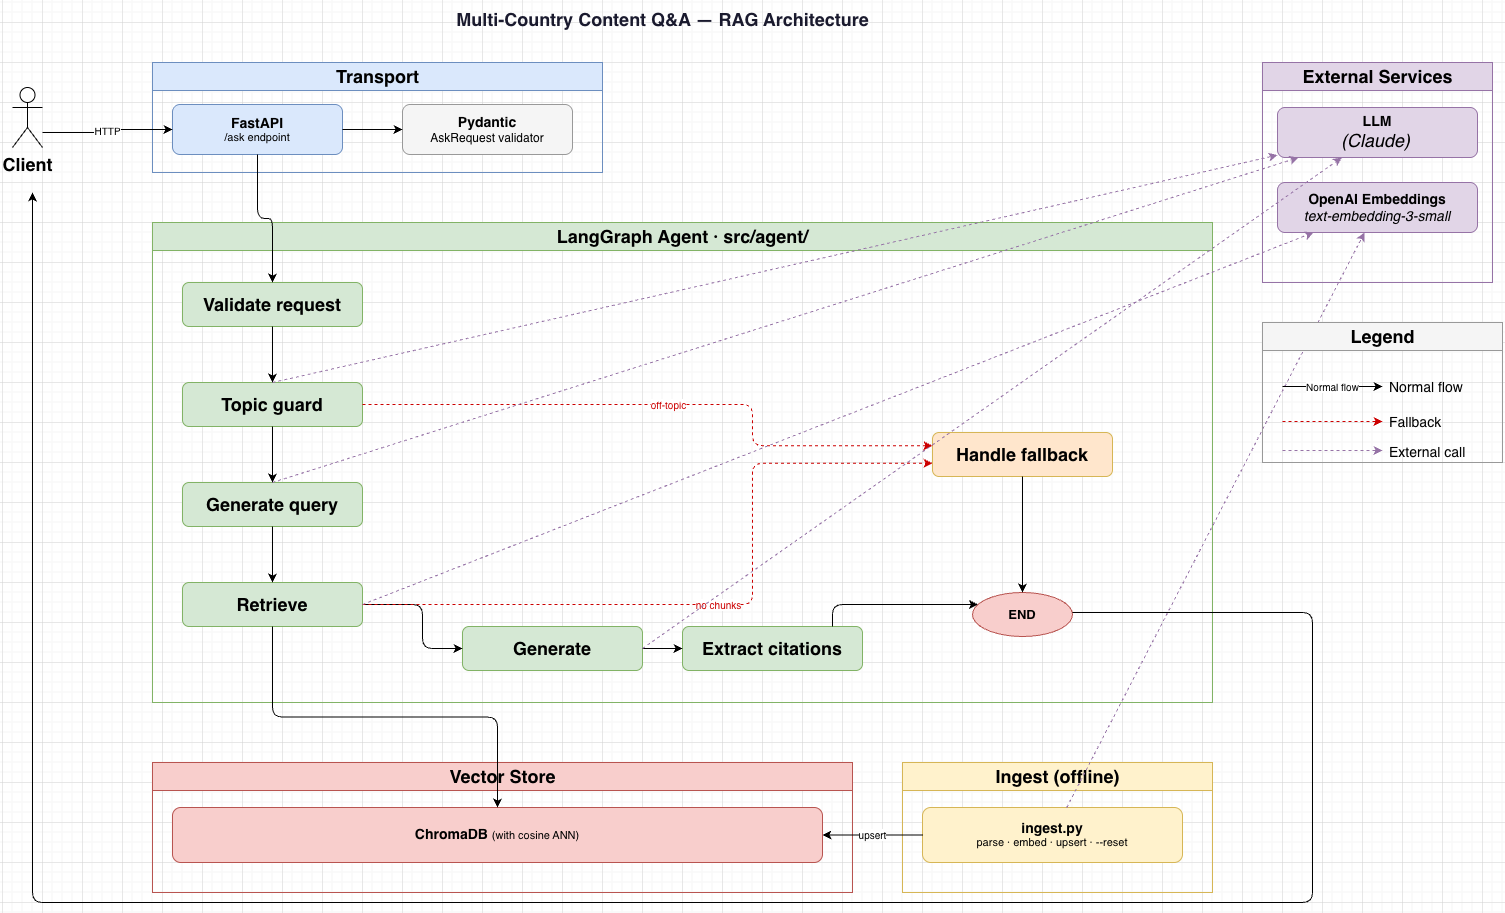

The diagram above was exported from draw.io. Its source (the exported page's mxGraphModel, read from the mxfile embedded in the PNG):
<mxGraphModel dx="1719" dy="1011" grid="1" gridSize="10" guides="1" tooltips="1" connect="1" arrows="1" fold="1" page="1" pageScale="1" pageWidth="1600" pageHeight="1000" math="0" shadow="0">
  <root>
    <mxCell id="0" />
    <mxCell id="1" parent="0" />
    <mxCell id="title" parent="1" style="text;html=1;fontSize=18;fontStyle=1;align=center;fillColor=none;strokeColor=none;fontColor=#1a1a2e;" value="Multi-Country Content Q&amp;A — RAG Architecture" vertex="1">
      <mxGeometry height="36" width="1000" x="200" y="20" as="geometry" />
    </mxCell>
    <mxCell id="ext-layer" parent="1" style="swimlane;html=1;fontSize=11;fontStyle=1;fillColor=#e1d5e7;strokeColor=#9673a6;startSize=28;swimlaneLine=1;" value="&lt;font style=&quot;font-size: 18px;&quot;&gt;External Services&lt;/font&gt;" vertex="1">
      <mxGeometry height="220" width="230" x="1300" y="80" as="geometry" />
    </mxCell>
    <mxCell id="llm-box" parent="ext-layer" style="rounded=1;whiteSpace=wrap;html=1;fillColor=#e1d5e7;strokeColor=#9673a6;fontSize=11;" value="&lt;b&gt;&lt;font style=&quot;font-size: 14px;&quot;&gt;LLM&lt;/font&gt;&lt;/b&gt;&lt;br&gt;&lt;i&gt;&lt;font style=&quot;font-size: 18px;&quot;&gt;(Claude)&lt;/font&gt;&amp;nbsp;&lt;/i&gt;" vertex="1">
      <mxGeometry height="50" width="200" x="15" y="45" as="geometry" />
    </mxCell>
    <mxCell id="embeddings" parent="ext-layer" style="rounded=1;whiteSpace=wrap;html=1;fillColor=#e1d5e7;strokeColor=#9673a6;fontSize=11;" value="&lt;b&gt;&lt;font style=&quot;font-size: 14px;&quot;&gt;OpenAI Embeddings&lt;/font&gt;&lt;/b&gt;&lt;br&gt;&lt;i&gt;&lt;font style=&quot;font-size: 14px;&quot;&gt;text-embedding-3-small&lt;/font&gt;&lt;/i&gt;" vertex="1">
      <mxGeometry height="50" width="200" x="15" y="120" as="geometry" />
    </mxCell>
    <mxCell id="api-layer" parent="1" style="swimlane;html=1;fontSize=11;fontStyle=1;fillColor=#dae8fc;strokeColor=#6c8ebf;startSize=28;" value="&lt;font style=&quot;font-size: 18px;&quot;&gt;Transport&lt;/font&gt;" vertex="1">
      <mxGeometry height="110" width="450" x="190" y="80" as="geometry" />
    </mxCell>
    <mxCell id="fastapi" parent="api-layer" style="rounded=1;whiteSpace=wrap;html=1;fillColor=#dae8fc;strokeColor=#6c8ebf;fontSize=11;" value="&lt;b&gt;&lt;font style=&quot;font-size: 14px;&quot;&gt;FastAPI&lt;/font&gt;&lt;/b&gt;&lt;br&gt;/ask endpoint" vertex="1">
      <mxGeometry height="50" width="170" x="20" y="42" as="geometry" />
    </mxCell>
    <mxCell id="pydantic" parent="api-layer" style="rounded=1;whiteSpace=wrap;html=1;fillColor=#f5f5f5;strokeColor=#999;fontSize=11;" value="&lt;b&gt;&lt;font style=&quot;font-size: 14px;&quot;&gt;Pydantic&lt;/font&gt;&lt;/b&gt;&lt;br&gt;&lt;font style=&quot;font-size: 12px;&quot;&gt;AskRequest validator&lt;/font&gt;" vertex="1">
      <mxGeometry height="50" width="170" x="250" y="42" as="geometry" />
    </mxCell>
    <mxCell id="e-api-pydantic" edge="1" parent="api-layer" source="fastapi" style="edgeStyle=orthogonalEdgeStyle;html=1;" target="pydantic" value="">
      <mxGeometry relative="1" as="geometry" />
    </mxCell>
    <mxCell id="agent-layer" parent="1" style="swimlane;html=1;fontSize=11;fontStyle=1;fillColor=#d5e8d4;strokeColor=#82b366;startSize=28;" value="&lt;font style=&quot;font-size: 18px;&quot;&gt;LangGraph Agent  ·  src/agent/&lt;/font&gt;" vertex="1">
      <mxGeometry height="480" width="1060" x="190" y="240" as="geometry" />
    </mxCell>
    <mxCell id="n-validate" parent="agent-layer" style="rounded=1;whiteSpace=wrap;html=1;fillColor=#d5e8d4;strokeColor=#82b366;fontSize=12;fontStyle=1;" value="&lt;font style=&quot;font-size: 18px;&quot;&gt;Validate request&lt;/font&gt;" vertex="1">
      <mxGeometry height="44" width="180" x="30" y="60" as="geometry" />
    </mxCell>
    <mxCell id="n-topicguard" parent="agent-layer" style="rounded=1;whiteSpace=wrap;html=1;fillColor=#d5e8d4;strokeColor=#82b366;fontSize=12;fontStyle=1;" value="&lt;font style=&quot;font-size: 18px;&quot;&gt;Topic guard&lt;/font&gt;" vertex="1">
      <mxGeometry height="44" width="180" x="30" y="160" as="geometry" />
    </mxCell>
    <mxCell id="n-genquery" parent="agent-layer" style="rounded=1;whiteSpace=wrap;html=1;fillColor=#d5e8d4;strokeColor=#82b366;fontSize=12;fontStyle=1;" value="&lt;font style=&quot;font-size: 18px;&quot;&gt;Generate query&lt;/font&gt;" vertex="1">
      <mxGeometry height="44" width="180" x="30" y="260" as="geometry" />
    </mxCell>
    <mxCell id="n-retrieve" parent="agent-layer" style="rounded=1;whiteSpace=wrap;html=1;fillColor=#d5e8d4;strokeColor=#82b366;fontSize=12;fontStyle=1;" value="&lt;font style=&quot;font-size: 18px;&quot;&gt;Retrieve&lt;/font&gt;" vertex="1">
      <mxGeometry height="44" width="180" x="30" y="360" as="geometry" />
    </mxCell>
    <mxCell id="n-synthesize" parent="agent-layer" style="rounded=1;whiteSpace=wrap;html=1;fillColor=#d5e8d4;strokeColor=#82b366;fontSize=12;fontStyle=1;" value="&lt;font style=&quot;font-size: 18px;&quot;&gt;Generate&lt;/font&gt;" vertex="1">
      <mxGeometry height="44" width="180" x="310" y="404" as="geometry" />
    </mxCell>
    <mxCell id="n-citations" parent="agent-layer" style="rounded=1;whiteSpace=wrap;html=1;fillColor=#d5e8d4;strokeColor=#82b366;fontSize=12;fontStyle=1;" value="&lt;font style=&quot;font-size: 18px;&quot;&gt;Extract citations&lt;/font&gt;" vertex="1">
      <mxGeometry height="44" width="180" x="530" y="404" as="geometry" />
    </mxCell>
    <mxCell id="n-fallback" parent="agent-layer" style="rounded=1;whiteSpace=wrap;html=1;fillColor=#ffe6cc;strokeColor=#d6b656;fontSize=12;fontStyle=1;" value="&lt;font style=&quot;font-size: 18px;&quot;&gt;Handle fallback&lt;/font&gt;" vertex="1">
      <mxGeometry height="44" width="180" x="780" y="210" as="geometry" />
    </mxCell>
    <mxCell id="n-end" parent="agent-layer" style="ellipse;whiteSpace=wrap;html=1;fillColor=#f8cecc;strokeColor=#b85450;fontSize=13;fontStyle=1;" value="END" vertex="1">
      <mxGeometry height="44" width="100" x="820" y="370" as="geometry" />
    </mxCell>
    <mxCell id="e-val-guard" edge="1" parent="agent-layer" source="n-validate" style="edgeStyle=orthogonalEdgeStyle;html=1;" target="n-topicguard" value="">
      <mxGeometry relative="1" as="geometry" />
    </mxCell>
    <mxCell id="e-guard-gen" edge="1" parent="agent-layer" source="n-topicguard" style="edgeStyle=orthogonalEdgeStyle;html=1;" target="n-genquery" value="">
      <mxGeometry relative="1" as="geometry" />
    </mxCell>
    <mxCell id="e-gen-ret" edge="1" parent="agent-layer" source="n-genquery" style="edgeStyle=orthogonalEdgeStyle;html=1;" target="n-retrieve" value="">
      <mxGeometry relative="1" as="geometry" />
    </mxCell>
    <mxCell id="e-ret-synth" edge="1" parent="agent-layer" source="n-retrieve" style="edgeStyle=orthogonalEdgeStyle;html=1;exitX=1;exitY=0.5;exitDx=0;exitDy=0;entryX=0;entryY=0.5;entryDx=0;entryDy=0;" target="n-synthesize" value="">
      <mxGeometry relative="1" as="geometry">
        <Array as="points">
          <mxPoint x="270" y="382" />
          <mxPoint x="270" y="426" />
        </Array>
      </mxGeometry>
    </mxCell>
    <mxCell id="e-synth-cite" edge="1" parent="agent-layer" source="n-synthesize" style="edgeStyle=orthogonalEdgeStyle;html=1;" target="n-citations" value="">
      <mxGeometry relative="1" as="geometry" />
    </mxCell>
    <mxCell id="e-cite-end" edge="1" parent="agent-layer" source="n-citations" style="edgeStyle=orthogonalEdgeStyle;html=1;" target="n-end" value="">
      <mxGeometry relative="1" as="geometry">
        <Array as="points">
          <mxPoint x="680" y="382" />
          <mxPoint x="870" y="382" />
        </Array>
      </mxGeometry>
    </mxCell>
    <mxCell id="e-fallback-end" edge="1" parent="agent-layer" source="n-fallback" style="edgeStyle=orthogonalEdgeStyle;html=1;" target="n-end" value="">
      <mxGeometry relative="1" as="geometry" />
    </mxCell>
    <mxCell id="e-guard-fb" edge="1" parent="agent-layer" source="n-topicguard" style="edgeStyle=orthogonalEdgeStyle;html=1;dashed=1;strokeColor=#CC0000;fontColor=#CC0000;fontSize=10;exitX=1;exitY=0.5;exitDx=0;exitDy=0;entryX=0;entryY=0.3;entryDx=0;entryDy=0;" target="n-fallback" value="off-topic">
      <mxGeometry relative="1" as="geometry">
        <Array as="points">
          <mxPoint x="600" y="182" />
          <mxPoint x="600" y="223" />
        </Array>
      </mxGeometry>
    </mxCell>
    <mxCell id="e-ret-fb" edge="1" parent="agent-layer" source="n-retrieve" style="edgeStyle=orthogonalEdgeStyle;html=1;dashed=1;strokeColor=#CC0000;fontColor=#CC0000;fontSize=10;exitX=1;exitY=0.5;exitDx=0;exitDy=0;entryX=0;entryY=0.7;entryDx=0;entryDy=0;" target="n-fallback" value="no chunks">
      <mxGeometry relative="1" as="geometry">
        <Array as="points">
          <mxPoint x="600" y="382" />
          <mxPoint x="600" y="241" />
        </Array>
      </mxGeometry>
    </mxCell>
    <mxCell id="1s2dA0Jhz4_tvP6lLmU7-8" edge="1" parent="agent-layer" style="edgeStyle=orthogonalEdgeStyle;html=1;" value="">
      <mxGeometry relative="1" as="geometry">
        <Array as="points">
          <mxPoint x="1160" y="390" />
          <mxPoint x="1160" y="680" />
          <mxPoint x="-120" y="680" />
        </Array>
        <mxPoint x="920" y="390" as="sourcePoint" />
        <mxPoint x="-120" y="-30" as="targetPoint" />
      </mxGeometry>
    </mxCell>
    <mxCell id="e-guard-llm" edge="1" parent="1" source="n-topicguard" style="dashed=1;html=1;strokeColor=#9673a6;exitX=0.5;exitY=0;exitDx=0;exitDy=0;" target="llm-box" value="">
      <mxGeometry relative="1" as="geometry" />
    </mxCell>
    <mxCell id="e-gen-llm" edge="1" parent="1" source="n-genquery" style="dashed=1;html=1;strokeColor=#9673a6;exitX=0.5;exitY=0;exitDx=0;exitDy=0;" target="llm-box" value="">
      <mxGeometry relative="1" as="geometry" />
    </mxCell>
    <mxCell id="e-synth-llm" edge="1" parent="1" source="n-synthesize" style="dashed=1;html=1;strokeColor=#9673a6;exitX=1;exitY=0.5;exitDx=0;exitDy=0;" target="llm-box" value="">
      <mxGeometry relative="1" as="geometry" />
    </mxCell>
    <mxCell id="e-ret-embed" edge="1" parent="1" source="n-retrieve" style="dashed=1;html=1;strokeColor=#9673a6;exitX=1;exitY=0.5;exitDx=0;exitDy=0;" target="embeddings" value="">
      <mxGeometry relative="1" as="geometry" />
    </mxCell>
    <mxCell id="db-layer" parent="1" style="swimlane;html=1;fontSize=11;fontStyle=1;fillColor=#f8cecc;strokeColor=#b85450;startSize=28;" value="&lt;font style=&quot;font-size: 18px;&quot;&gt;Vector Store&lt;/font&gt;" vertex="1">
      <mxGeometry height="130" width="700" x="190" y="780" as="geometry" />
    </mxCell>
    <mxCell id="chromadb" parent="db-layer" style="rounded=1;whiteSpace=wrap;html=1;fillColor=#f8cecc;strokeColor=#b85450;fontSize=11;" value="&lt;b&gt;&lt;font style=&quot;font-size: 14px;&quot;&gt;ChromaDB&amp;nbsp;&lt;/font&gt;&lt;/b&gt;(with cosine ANN)" vertex="1">
      <mxGeometry height="55" width="650" x="20" y="45" as="geometry" />
    </mxCell>
    <mxCell id="ingest-layer" parent="1" style="swimlane;html=1;fontSize=11;fontStyle=1;fillColor=#fff2cc;strokeColor=#d6b656;startSize=28;" value="&lt;font style=&quot;font-size: 18px;&quot;&gt;Ingest  (offline)&lt;/font&gt;" vertex="1">
      <mxGeometry height="130" width="310" x="940" y="780" as="geometry" />
    </mxCell>
    <mxCell id="ingest-node" parent="ingest-layer" style="rounded=1;whiteSpace=wrap;html=1;fillColor=#fff2cc;strokeColor=#d6b656;fontSize=11;" value="&lt;b&gt;&lt;font style=&quot;font-size: 14px;&quot;&gt;ingest.py&lt;/font&gt;&lt;/b&gt;&lt;br&gt;parse · embed · upsert · --reset" vertex="1">
      <mxGeometry height="55" width="260" x="20" y="45" as="geometry" />
    </mxCell>
    <mxCell id="e-client-api" edge="1" parent="1" style="edgeStyle=orthogonalEdgeStyle;html=1;fontSize=10;" target="fastapi" value="HTTP">
      <mxGeometry relative="1" as="geometry">
        <mxPoint x="80" y="150" as="sourcePoint" />
        <mxPoint x="253" y="120" as="targetPoint" />
      </mxGeometry>
    </mxCell>
    <mxCell id="e-api-validate" edge="1" parent="1" source="fastapi" style="edgeStyle=orthogonalEdgeStyle;html=1;" target="n-validate" value="">
      <mxGeometry relative="1" as="geometry" />
    </mxCell>
    <mxCell id="e-ret-chroma" edge="1" parent="1" source="n-retrieve" style="edgeStyle=orthogonalEdgeStyle;html=1;" target="chromadb" value="">
      <mxGeometry relative="1" as="geometry" />
    </mxCell>
    <mxCell id="e-ingest-chroma" edge="1" parent="1" source="ingest-node" style="edgeStyle=orthogonalEdgeStyle;html=1;fontSize=10;" target="chromadb" value="upsert">
      <mxGeometry relative="1" as="geometry" />
    </mxCell>
    <mxCell id="e-ingest-embed" edge="1" parent="1" source="ingest-node" style="dashed=1;html=1;strokeColor=#9673a6;fontSize=10;" target="embeddings" value="">
      <mxGeometry relative="1" as="geometry" />
    </mxCell>
    <mxCell id="legend-box" parent="1" style="swimlane;html=1;fontSize=11;fontStyle=1;fillColor=#f5f5f5;strokeColor=#999;startSize=28;" value="&lt;font style=&quot;font-size: 18px;&quot;&gt;Legend&lt;/font&gt;" vertex="1">
      <mxGeometry height="140" width="240" x="1300" y="340" as="geometry" />
    </mxCell>
    <mxCell id="leg-e1" edge="1" parent="legend-box" style="edgeStyle=orthogonalEdgeStyle;html=1;fontSize=10;" value="Normal flow">
      <mxGeometry relative="1" as="geometry">
        <mxPoint x="20" y="64" as="sourcePoint" />
        <mxPoint x="120" y="64" as="targetPoint" />
      </mxGeometry>
    </mxCell>
    <mxCell id="leg-l1" parent="legend-box" style="text;html=1;fontSize=10;fillColor=none;strokeColor=none;align=left;" value="&lt;font style=&quot;font-size: 14px;&quot;&gt;Normal flow&lt;/font&gt;" vertex="1">
      <mxGeometry height="20" width="100" x="125" y="50" as="geometry" />
    </mxCell>
    <mxCell id="leg-e2" edge="1" parent="legend-box" style="edgeStyle=orthogonalEdgeStyle;html=1;dashed=1;strokeColor=#CC0000;" value="">
      <mxGeometry relative="1" as="geometry">
        <mxPoint x="20" y="99" as="sourcePoint" />
        <mxPoint x="120" y="99" as="targetPoint" />
      </mxGeometry>
    </mxCell>
    <mxCell id="leg-l2" parent="legend-box" style="text;html=1;fontSize=10;fillColor=none;strokeColor=none;align=left;" value="&lt;font style=&quot;font-size: 14px;&quot;&gt;Fallback&lt;/font&gt;" vertex="1">
      <mxGeometry height="20" width="100" x="125" y="85" as="geometry" />
    </mxCell>
    <mxCell id="leg-e3" edge="1" parent="legend-box" style="dashed=1;html=1;strokeColor=#9673a6;" value="">
      <mxGeometry relative="1" as="geometry">
        <mxPoint x="20" y="128" as="sourcePoint" />
        <mxPoint x="120" y="128" as="targetPoint" />
      </mxGeometry>
    </mxCell>
    <mxCell id="leg-l3" parent="legend-box" style="text;html=1;fontSize=10;fillColor=none;strokeColor=none;align=left;" value="&lt;font style=&quot;font-size: 14px;&quot;&gt;External call&lt;/font&gt;" vertex="1">
      <mxGeometry height="20" width="100" x="125" y="115" as="geometry" />
    </mxCell>
    <mxCell id="1s2dA0Jhz4_tvP6lLmU7-1" parent="1" style="shape=umlActor;verticalLabelPosition=bottom;verticalAlign=top;html=1;outlineConnect=0;" value="&lt;font style=&quot;font-size: 18px;&quot;&gt;&lt;b style=&quot;&quot;&gt;Client&lt;/b&gt;&lt;/font&gt;" vertex="1">
      <mxGeometry height="60" width="30" x="50" y="105" as="geometry" />
    </mxCell>
  </root>
</mxGraphModel>